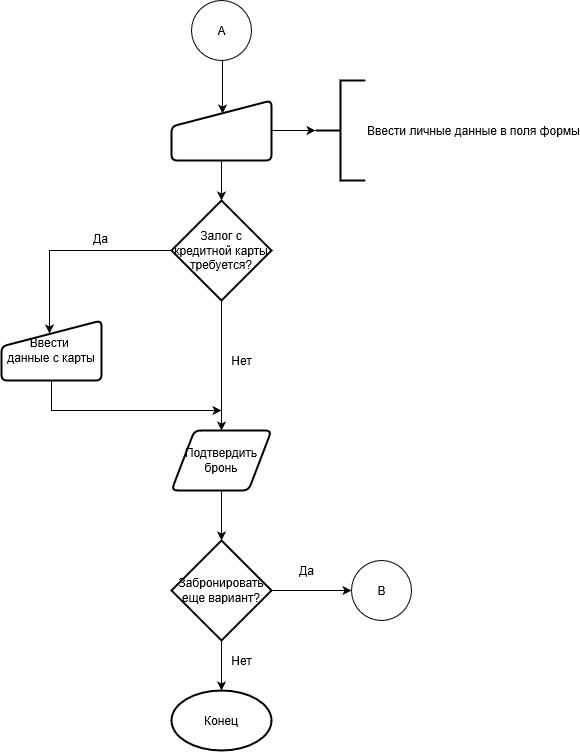

The diagram above was exported from draw.io. Its source (the exported page's mxGraphModel, read from the mxfile embedded in the PNG):
<mxGraphModel shadow="0" math="0" pageHeight="1169" pageWidth="827" pageScale="1" page="1" fold="1" arrows="1" connect="1" tooltips="1" guides="1" gridSize="10" grid="1" dy="480" dx="868">
  <root>
    <mxCell id="PI9DN8wbX5PM5CvZgdqz-0" />
    <mxCell id="PI9DN8wbX5PM5CvZgdqz-1" parent="PI9DN8wbX5PM5CvZgdqz-0" />
    <mxCell id="PI9DN8wbX5PM5CvZgdqz-6" value="" parent="PI9DN8wbX5PM5CvZgdqz-1" edge="1" target="PI9DN8wbX5PM5CvZgdqz-4" source="PI9DN8wbX5PM5CvZgdqz-2" style="edgeStyle=orthogonalEdgeStyle;rounded=0;orthogonalLoop=1;jettySize=auto;html=1;entryX=0.51;entryY=0.217;entryDx=0;entryDy=0;entryPerimeter=0;">
      <mxGeometry as="geometry" relative="1">
        <Array as="points">
          <mxPoint y="100" x="271" />
          <mxPoint y="100" x="271" />
        </Array>
      </mxGeometry>
    </mxCell>
    <mxCell id="PI9DN8wbX5PM5CvZgdqz-2" value="" parent="PI9DN8wbX5PM5CvZgdqz-1" style="verticalLabelPosition=bottom;verticalAlign=top;html=1;shape=mxgraph.flowchart.on-page_reference;" vertex="1">
      <mxGeometry as="geometry" height="60" width="60" y="30" x="240" />
    </mxCell>
    <mxCell id="PI9DN8wbX5PM5CvZgdqz-3" value="А" parent="PI9DN8wbX5PM5CvZgdqz-1" style="text;html=1;align=center;verticalAlign=middle;resizable=0;points=[];autosize=1;" vertex="1">
      <mxGeometry as="geometry" height="20" width="20" y="50" x="260" />
    </mxCell>
    <mxCell id="PI9DN8wbX5PM5CvZgdqz-7" value="" parent="PI9DN8wbX5PM5CvZgdqz-1" edge="1" target="PI9DN8wbX5PM5CvZgdqz-5" source="PI9DN8wbX5PM5CvZgdqz-4" style="edgeStyle=orthogonalEdgeStyle;rounded=0;orthogonalLoop=1;jettySize=auto;html=1;">
      <mxGeometry as="geometry" relative="1" />
    </mxCell>
    <mxCell id="PI9DN8wbX5PM5CvZgdqz-17" value="" parent="PI9DN8wbX5PM5CvZgdqz-1" edge="1" target="PI9DN8wbX5PM5CvZgdqz-16" source="PI9DN8wbX5PM5CvZgdqz-4" style="edgeStyle=orthogonalEdgeStyle;rounded=0;orthogonalLoop=1;jettySize=auto;html=1;">
      <mxGeometry as="geometry" relative="1" />
    </mxCell>
    <mxCell id="PI9DN8wbX5PM5CvZgdqz-4" value="" parent="PI9DN8wbX5PM5CvZgdqz-1" style="html=1;strokeWidth=2;shape=manualInput;whiteSpace=wrap;rounded=1;size=26;arcSize=11;" vertex="1">
      <mxGeometry as="geometry" height="60" width="100" y="130" x="220" />
    </mxCell>
    <mxCell id="PI9DN8wbX5PM5CvZgdqz-9" parent="PI9DN8wbX5PM5CvZgdqz-1" edge="1" target="PI9DN8wbX5PM5CvZgdqz-8" source="PI9DN8wbX5PM5CvZgdqz-5" style="edgeStyle=orthogonalEdgeStyle;rounded=0;orthogonalLoop=1;jettySize=auto;html=1;exitX=0;exitY=0.5;exitDx=0;exitDy=0;exitPerimeter=0;entryX=0.48;entryY=0.217;entryDx=0;entryDy=0;entryPerimeter=0;">
      <mxGeometry as="geometry" relative="1" />
    </mxCell>
    <mxCell id="PI9DN8wbX5PM5CvZgdqz-13" value="" parent="PI9DN8wbX5PM5CvZgdqz-1" edge="1" target="PI9DN8wbX5PM5CvZgdqz-11" source="PI9DN8wbX5PM5CvZgdqz-5" style="edgeStyle=orthogonalEdgeStyle;rounded=0;orthogonalLoop=1;jettySize=auto;html=1;entryX=0.5;entryY=0;entryDx=0;entryDy=0;">
      <mxGeometry as="geometry" relative="1">
        <mxPoint as="targetPoint" y="410" x="270" />
      </mxGeometry>
    </mxCell>
    <mxCell id="PI9DN8wbX5PM5CvZgdqz-5" value="Залог с кредитной карты требуется?" parent="PI9DN8wbX5PM5CvZgdqz-1" style="strokeWidth=2;html=1;shape=mxgraph.flowchart.decision;whiteSpace=wrap;" vertex="1">
      <mxGeometry as="geometry" height="100" width="100" y="230" x="220" />
    </mxCell>
    <mxCell id="PI9DN8wbX5PM5CvZgdqz-15" parent="PI9DN8wbX5PM5CvZgdqz-1" edge="1" source="PI9DN8wbX5PM5CvZgdqz-8" style="edgeStyle=orthogonalEdgeStyle;rounded=0;orthogonalLoop=1;jettySize=auto;html=1;exitX=0.5;exitY=1;exitDx=0;exitDy=0;">
      <mxGeometry as="geometry" relative="1">
        <mxPoint as="targetPoint" y="440" x="270" />
        <Array as="points">
          <mxPoint y="440" x="100" />
        </Array>
      </mxGeometry>
    </mxCell>
    <mxCell id="PI9DN8wbX5PM5CvZgdqz-8" value="Ввести&amp;nbsp;&lt;br&gt;данные с карты" parent="PI9DN8wbX5PM5CvZgdqz-1" style="html=1;strokeWidth=2;shape=manualInput;whiteSpace=wrap;rounded=1;size=26;arcSize=11;" vertex="1">
      <mxGeometry as="geometry" height="60" width="100" y="350" x="50" />
    </mxCell>
    <mxCell id="PI9DN8wbX5PM5CvZgdqz-10" value="Да" parent="PI9DN8wbX5PM5CvZgdqz-1" style="text;html=1;align=center;verticalAlign=middle;resizable=0;points=[];autosize=1;" vertex="1">
      <mxGeometry as="geometry" height="20" width="30" y="258" x="134" />
    </mxCell>
    <mxCell id="PI9DN8wbX5PM5CvZgdqz-19" value="" parent="PI9DN8wbX5PM5CvZgdqz-1" edge="1" source="PI9DN8wbX5PM5CvZgdqz-11" style="edgeStyle=orthogonalEdgeStyle;rounded=0;orthogonalLoop=1;jettySize=auto;html=1;">
      <mxGeometry as="geometry" relative="1">
        <mxPoint as="targetPoint" y="570" x="270" />
      </mxGeometry>
    </mxCell>
    <mxCell id="PI9DN8wbX5PM5CvZgdqz-11" value="Подтвердить бронь" parent="PI9DN8wbX5PM5CvZgdqz-1" style="shape=parallelogram;html=1;strokeWidth=2;perimeter=parallelogramPerimeter;whiteSpace=wrap;rounded=1;arcSize=12;size=0.23;" vertex="1">
      <mxGeometry as="geometry" height="60" width="100" y="460" x="220" />
    </mxCell>
    <mxCell id="PI9DN8wbX5PM5CvZgdqz-14" value="Нет" parent="PI9DN8wbX5PM5CvZgdqz-1" style="text;html=1;align=center;verticalAlign=middle;resizable=0;points=[];autosize=1;" vertex="1">
      <mxGeometry as="geometry" height="20" width="40" y="380" x="270" />
    </mxCell>
    <mxCell id="PI9DN8wbX5PM5CvZgdqz-16" value="Ввести личные данные в поля формы" parent="PI9DN8wbX5PM5CvZgdqz-1" style="strokeWidth=2;html=1;shape=mxgraph.flowchart.annotation_2;align=left;labelPosition=right;pointerEvents=1;" vertex="1">
      <mxGeometry as="geometry" height="100" width="50" y="110" x="364" />
    </mxCell>
    <mxCell id="PI9DN8wbX5PM5CvZgdqz-22" value="" parent="PI9DN8wbX5PM5CvZgdqz-1" edge="1" target="PI9DN8wbX5PM5CvZgdqz-21" source="PI9DN8wbX5PM5CvZgdqz-20" style="edgeStyle=orthogonalEdgeStyle;rounded=0;orthogonalLoop=1;jettySize=auto;html=1;">
      <mxGeometry as="geometry" relative="1" />
    </mxCell>
    <mxCell id="PI9DN8wbX5PM5CvZgdqz-26" value="" parent="PI9DN8wbX5PM5CvZgdqz-1" edge="1" target="PI9DN8wbX5PM5CvZgdqz-24" source="PI9DN8wbX5PM5CvZgdqz-20" style="edgeStyle=orthogonalEdgeStyle;rounded=0;orthogonalLoop=1;jettySize=auto;html=1;">
      <mxGeometry as="geometry" relative="1" />
    </mxCell>
    <mxCell id="PI9DN8wbX5PM5CvZgdqz-20" value="Забронировать еще вариант?" parent="PI9DN8wbX5PM5CvZgdqz-1" style="strokeWidth=2;html=1;shape=mxgraph.flowchart.decision;whiteSpace=wrap;" vertex="1">
      <mxGeometry as="geometry" height="100" width="100" y="570" x="220" />
    </mxCell>
    <mxCell id="PI9DN8wbX5PM5CvZgdqz-21" value="Конец" parent="PI9DN8wbX5PM5CvZgdqz-1" style="strokeWidth=2;html=1;shape=mxgraph.flowchart.start_1;whiteSpace=wrap;" vertex="1">
      <mxGeometry as="geometry" height="60" width="100" y="720" x="220" />
    </mxCell>
    <mxCell id="PI9DN8wbX5PM5CvZgdqz-23" value="Нет" parent="PI9DN8wbX5PM5CvZgdqz-1" style="text;html=1;align=center;verticalAlign=middle;resizable=0;points=[];autosize=1;" vertex="1">
      <mxGeometry as="geometry" height="20" width="40" y="680" x="270" />
    </mxCell>
    <mxCell id="PI9DN8wbX5PM5CvZgdqz-24" value="" parent="PI9DN8wbX5PM5CvZgdqz-1" style="verticalLabelPosition=bottom;verticalAlign=top;html=1;shape=mxgraph.flowchart.on-page_reference;" vertex="1">
      <mxGeometry as="geometry" height="60" width="60" y="590" x="400" />
    </mxCell>
    <mxCell id="PI9DN8wbX5PM5CvZgdqz-25" value="В" parent="PI9DN8wbX5PM5CvZgdqz-1" style="text;html=1;align=center;verticalAlign=middle;resizable=0;points=[];autosize=1;" vertex="1">
      <mxGeometry as="geometry" height="20" width="20" y="610" x="420" />
    </mxCell>
    <mxCell id="PI9DN8wbX5PM5CvZgdqz-27" value="Да" parent="PI9DN8wbX5PM5CvZgdqz-1" style="text;html=1;align=center;verticalAlign=middle;resizable=0;points=[];autosize=1;" vertex="1">
      <mxGeometry as="geometry" height="20" width="30" y="590" x="340" />
    </mxCell>
  </root>
</mxGraphModel>